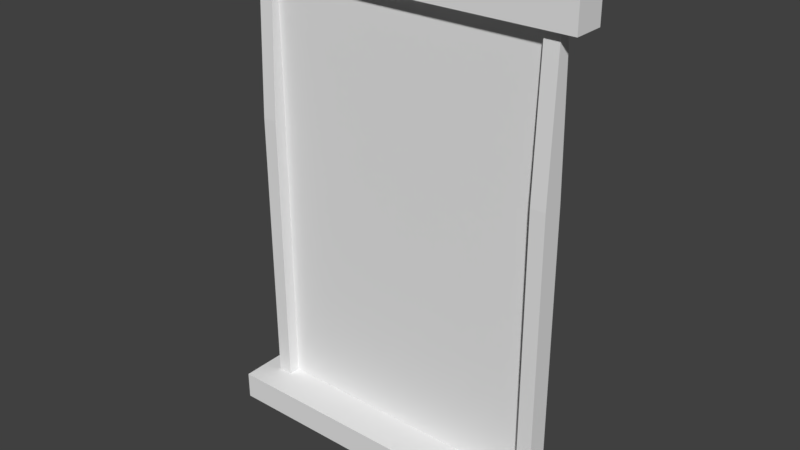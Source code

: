 # Source: James_Window_Rectangle.blend  (saved by Blender 2.78.0; exported with 4.5.12 LTS)
import bpy
from mathutils import Matrix  # noqa: F401  (used for matrix-valued properties, if any)

bpy.ops.wm.read_factory_settings(use_empty=True)
scene = bpy.context.scene
scene.name = 'Scene'

# ---- collections
col_collection_1 = bpy.data.collections.new('Collection 1'); scene.collection.children.link(col_collection_1)

# ---- world
world_world = bpy.data.worlds.new('World'); scene.world = world_world
world_world.color = (0.05088, 0.05088, 0.05088)
world_world.use_sun_shadow = False
world_world.sun_shadow_jitter_overblur = 0.0
world_world.cycles.sampling_method = 'MANUAL'

# ---- meshes
me_plane = bpy.data.meshes.new('Plane')
me_plane.from_pydata([(-1.0, -1.0, 0.0), (1.0, -1.0, 0.0), (-1.0, 2.033, -0.007616), (1.0, 2.033, -0.007616), (-1.0, 2.033, 0.06976), (-1.0, -1.0, 0.07737), (1.0, -1.0, 0.07737), (1.0, 2.033, 0.06976), (1.104, -1.0, 0.0), (1.104, 2.033, -0.007616), (1.104, -1.0, 0.07737), (1.104, 2.033, 0.06976), (-1.0, 2.033, -0.007616), (-1.0, -1.0, 0.0), (-1.0, 2.033, 0.06976), (-1.0, -1.0, 0.07737), (-1.104, 2.033, -0.007616), (-1.104, -1.0, 0.0), (-1.104, 2.033, 0.06976), (-1.104, -1.0, 0.07737), (1.0, 2.27, -0.007616), (-1.0, 2.27, -0.007616), (1.0, 2.27, 0.06976), (-1.0, 2.27, 0.06976), (1.104, 2.27, -0.007616), (1.104, 2.27, 0.06976), (-1.0, 2.27, -0.007616), (-1.0, 2.27, 0.06976), (-1.104, 2.27, -0.007616), (-1.104, 2.27, 0.06976), (-1.0, -1.194, -2.899e-08), (1.0, -1.194, -2.899e-08), (-1.0, -1.194, 0.07737), (1.0, -1.194, 0.07737), (1.104, -1.194, -2.899e-08), (1.104, -1.194, 0.07737), (-1.0, -1.194, 0.07737), (-1.0, -1.194, -2.899e-08), (-1.104, -1.194, 0.07737), (-1.104, -1.194, -2.899e-08), (1.0, 2.033, 0.1367), (-1.0, 2.033, 0.1367), (1.104, 2.033, 0.1367), (-1.0, 2.033, 0.1367), (-1.104, 2.033, 0.1367), (1.0, 2.27, 0.1367), (-1.0, 2.27, 0.1367), (1.104, 2.27, 0.1367), (-1.0, 2.27, 0.1367), (-1.104, 2.27, 0.1367), (1.0, 2.033, -0.08146), (-1.0, 2.033, -0.08146), (1.0, 2.27, -0.08146), (1.104, 2.033, -0.08146), (-1.0, 2.033, -0.08146), (-1.104, 2.033, -0.08146), (-1.0, 2.27, -0.08146), (1.104, 2.27, -0.08146), (-1.0, 2.27, -0.08146), (-1.104, 2.27, -0.08146), (1.0, -1.0, -0.03583), (1.0, 1.0, -0.03583), (1.104, -1.0, -0.03583), (1.104, 1.0, -0.03583), (-1.0, 1.0, -0.03583), (-1.0, -1.0, -0.03583), (-1.104, 1.0, -0.03583), (-1.104, -1.0, -0.03583), (1.0, -1.0, 0.112), (1.0, 1.0, 0.112), (1.104, -1.0, 0.112), (1.104, 1.0, 0.112), (-1.0, 1.0, 0.112), (-1.0, -1.0, 0.112), (-1.104, 1.0, 0.112), (-1.104, -1.0, 0.112), (-1.0, -1.0, 0.3133), (1.0, -1.0, 0.3133), (1.104, -1.0, 0.3133), (-1.104, -1.0, 0.3133), (-1.0, -1.0, 0.3133), (-1.0, -1.194, 0.3133), (1.0, -1.194, 0.3133), (1.104, -1.194, 0.3133), (-1.104, -1.194, 0.3133), (-1.0, -1.194, 0.3133), (-1.0, -1.0, -0.2338), (1.0, -1.0, -0.2338), (-1.0, -1.0, -0.2338), (-1.0, -1.194, -0.2338), (1.104, -1.0, -0.2338), (-1.104, -1.0, -0.2338), (-1.0, -1.194, -0.2338), (1.0, -1.194, -0.2338), (1.104, -1.194, -0.2338), (-1.104, -1.194, -0.2338), (1.239, -1.0, 0.0), (1.239, -1.0, 0.07737), (1.239, 2.033, -0.007616), (1.239, 2.033, 0.06976), (1.239, 2.27, -0.007616), (1.239, 2.27, 0.06976), (1.239, -1.194, -2.899e-08), (1.239, -1.194, 0.07737), (1.239, 2.27, 0.1367), (1.239, 2.033, 0.1367), (1.239, 2.27, -0.08146), (1.239, 2.033, -0.08146), (1.239, -1.194, 0.3133), (1.239, -1.0, 0.3133), (1.239, -1.194, -0.2338), (1.239, -1.0, -0.2338), (-1.104, -1.0, 0.07737), (-1.104, -1.0, 0.0), (-1.104, 2.033, -0.007616), (-1.104, 2.033, 0.06976), (-1.104, 2.27, -0.007616), (-1.104, 2.27, 0.06976), (-1.104, -1.194, 0.07737), (-1.104, -1.194, -2.899e-08), (-1.104, 2.27, 0.1367), (-1.104, 2.033, 0.1367), (-1.104, 2.033, -0.08146), (-1.104, 2.27, -0.08146), (-1.104, -1.194, 0.3133), (-1.104, -1.0, 0.3133), (-1.104, -1.194, -0.2338), (-1.104, -1.0, -0.2338), (1.239, -1.0, 0.0), (1.239, -1.0, 0.07737), (1.239, 2.033, -0.007616), (1.239, 2.033, 0.06976), (1.239, 2.27, -0.007616), (1.239, 2.27, 0.06976), (1.239, -1.194, -2.899e-08), (1.239, -1.194, 0.07737), (1.239, 2.27, 0.1367), (1.239, 2.033, 0.1367), (1.239, 2.27, -0.08146), (1.239, 2.033, -0.08146), (1.239, -1.194, 0.3133), (1.239, -1.0, 0.3133), (1.239, -1.194, -0.2338), (1.239, -1.0, -0.2338), (-1.237, -1.0, 0.07737), (-1.237, -1.0, 0.0), (-1.237, 2.033, -0.007616), (-1.237, 2.033, 0.06976), (-1.237, 2.27, -0.007616), (-1.237, 2.27, 0.06976), (-1.237, -1.194, 0.07737), (-1.237, -1.194, -2.899e-08), (-1.237, 2.27, 0.1367), (-1.237, 2.033, 0.1367), (-1.237, 2.033, -0.08146), (-1.237, 2.27, -0.08146), (-1.237, -1.194, 0.3133), (-1.237, -1.0, 0.3133), (-1.237, -1.194, -0.2338), (-1.237, -1.0, -0.2338), (-1.0, 2.033, 0.02093), (-1.0, -1.0, 0.02855), (1.0, -1.0, 0.02855), (1.0, 2.033, 0.02093)], [], [(0, 2, 3, 1), (5, 6, 162, 161), (33, 35, 83, 82), (47, 42, 105, 104), (23, 4, 41, 46), (0, 5, 15, 13), (8, 9, 11, 10), (18, 19, 75, 74), (13, 17, 67, 65), (13, 15, 36, 37), (19, 15, 73, 75), (4, 2, 12, 14), (5, 4, 14, 15), (2, 0, 13, 12), (16, 17, 19, 18), (37, 39, 95, 89), (3, 2, 51, 50), (3, 9, 63, 61), (20, 22, 25, 24), (20, 21, 23, 22), (27, 26, 28, 29), (9, 3, 50, 53), (2, 21, 56, 51), (14, 12, 26, 27), (2, 4, 23, 21), (19, 17, 113, 112), (18, 44, 121, 115), (18, 14, 43, 44), (30, 31, 33, 32), (33, 31, 34, 35), (37, 36, 38, 39), (79, 19, 112, 125), (6, 5, 76, 77), (31, 30, 92, 93), (36, 15, 80, 85), (5, 0, 30, 32), (90, 8, 96, 111), (17, 13, 88, 91), (44, 43, 48, 49), (40, 42, 47, 45), (41, 40, 45, 46), (22, 23, 46, 45), (27, 29, 49, 48), (7, 11, 42, 40), (24, 25, 101, 100), (14, 27, 48, 43), (4, 7, 40, 41), (25, 22, 45, 47), (53, 50, 52, 57), (50, 51, 56, 52), (54, 55, 59, 58), (20, 24, 57, 52), (9, 53, 107, 98), (99, 98, 130, 131), (12, 16, 55, 54), (26, 12, 54, 58), (21, 20, 52, 56), (28, 26, 58, 59), (60, 61, 63, 62), (64, 65, 67, 66), (1, 3, 61, 60), (16, 12, 64, 66), (8, 1, 60, 62), (17, 16, 66, 67), (12, 13, 65, 64), (9, 8, 62, 63), (69, 68, 70, 71), (73, 72, 74, 75), (15, 14, 72, 73), (10, 11, 71, 70), (6, 10, 70, 68), (7, 6, 68, 69), (14, 18, 74, 72), (11, 7, 69, 71), (77, 76, 81, 82), (78, 77, 82, 83), (80, 79, 84, 85), (101, 104, 136, 133), (10, 6, 77, 78), (5, 32, 81, 76), (32, 33, 82, 81), (15, 19, 79, 80), (53, 57, 106, 107), (38, 36, 85, 84), (91, 88, 89, 95), (86, 87, 93, 92), (87, 90, 94, 93), (13, 37, 89, 88), (0, 1, 87, 86), (30, 0, 86, 92), (34, 31, 93, 94), (111, 96, 128, 143), (1, 8, 90, 87), (10, 78, 109, 97), (29, 28, 116, 117), (44, 49, 120, 121), (55, 16, 114, 122), (38, 84, 124, 118), (96, 97, 129, 128), (17, 91, 127, 113), (78, 83, 108, 109), (25, 47, 104, 101), (34, 94, 110, 102), (11, 9, 98, 99), (35, 34, 102, 103), (8, 10, 97, 96), (83, 35, 103, 108), (57, 24, 100, 106), (42, 11, 99, 105), (94, 90, 111, 110), (116, 123, 155, 148), (122, 114, 146, 154), (117, 116, 148, 149), (126, 119, 151, 158), (124, 125, 157, 156), (121, 120, 152, 153), (131, 130, 132, 133), (128, 129, 135, 134), (131, 133, 136, 137), (132, 130, 139, 138), (135, 129, 141, 140), (128, 134, 142, 143), (109, 108, 140, 141), (103, 102, 134, 135), (104, 105, 137, 136), (102, 110, 142, 134), (105, 99, 131, 137), (98, 107, 139, 130), (95, 39, 119, 126), (106, 100, 132, 138), (97, 109, 141, 129), (59, 55, 122, 123), (110, 111, 143, 142), (100, 101, 133, 132), (107, 106, 138, 139), (84, 79, 125, 124), (91, 95, 126, 127), (28, 59, 123, 116), (49, 29, 117, 120), (39, 38, 118, 119), (16, 18, 115, 114), (108, 103, 135, 140), (149, 147, 153, 152), (146, 147, 149, 148), (144, 145, 151, 150), (146, 148, 155, 154), (144, 150, 156, 157), (151, 145, 159, 158), (113, 127, 159, 145), (114, 115, 147, 146), (112, 113, 145, 144), (123, 122, 154, 155), (127, 126, 158, 159), (125, 112, 144, 157), (119, 118, 150, 151), (120, 117, 149, 152), (118, 124, 156, 150), (115, 121, 153, 147), (161, 162, 163, 160), (6, 7, 163, 162), (7, 4, 160, 163), (4, 5, 161, 160)])
me_plane.use_remesh_preserve_volume = False
me_plane.use_remesh_preserve_attributes = False
me_plane.use_mirror_vertex_groups = False
me_plane.update()

# ---- objects
ob_plane = bpy.data.objects.new('Plane', me_plane)

# ---- transforms, parenting, visibility, modifiers, constraints
ob_plane.location = (0.0, 0.0, 1.194)
ob_plane.rotation_euler = (1.578, -0.0, 0.0)
ob_plane.lineart.crease_threshold = 0.0

# ---- collection membership
col_collection_1.objects.link(ob_plane)

# ---- scene / render settings (as saved in the file)
scene.frame_start = 1; scene.frame_end = 250; scene.frame_set(1)
scene.render.engine = 'BLENDER_EEVEE_NEXT'
scene.render.resolution_percentage = 50
scene.render.dither_intensity = 0.0
scene.cycles.use_denoising = False
scene.cycles.samples = 128
scene.cycles.sampling_pattern = 'TABULATED_SOBOL'
scene.cycles.light_sampling_threshold = 0.0
scene.cycles.use_adaptive_sampling = False
scene.cycles.use_light_tree = False
scene.cycles.blur_glossy = 0.0
scene.cycles.sample_clamp_indirect = 0.0
scene.view_settings.view_transform = 'Standard'
bpy.context.view_layer.update()

# ---- added for rendering (the .blend has no active camera and no usable light): camera, sun
cam_auto = bpy.data.cameras.new('AutoCamera')
cam_auto.lens = 50.0
cam_auto.sensor_width = 36.0
cam_auto.clip_end = 1000.0
ob_auto_camera = bpy.data.objects.new('AutoCamera', cam_auto)
scene.collection.objects.link(ob_auto_camera)
ob_auto_camera.location = (3.97897, -4.81684, 4.91353)
ob_auto_camera.rotation_euler = (1.09748, -7.21219e-08, 0.694738)
scene.camera = ob_auto_camera
light_auto_sun = bpy.data.lights.new('AutoSun', 'SUN')
light_auto_sun.energy = 3.0
light_auto_sun.angle = 0.0523599
ob_auto_sun = bpy.data.objects.new('AutoSun', light_auto_sun)
scene.collection.objects.link(ob_auto_sun)
ob_auto_sun.rotation_euler = (0.872665, 0.174533, 0.523599)
bpy.context.view_layer.update()
